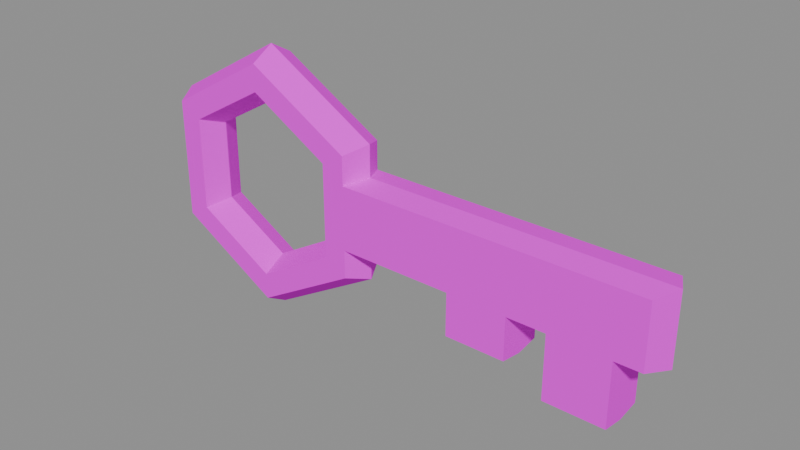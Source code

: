 # Source: key.blend  (saved by Blender 5.1.30; exported with 4.5.12 LTS)
import bpy
from mathutils import Matrix  # noqa: F401  (used for matrix-valued properties, if any)

bpy.ops.wm.read_factory_settings(use_empty=True)
scene = bpy.context.scene
scene.name = 'Scene'

# ---- images (referenced by path relative to the original .blend; pixels are not part of the script)
import os
ASSET_DIR = os.environ.get("B2B_ASSET_DIR", "")  # directory of the original .blend (textures are referenced by path, not embedded)
HERE = os.path.dirname(os.path.abspath(__file__))  # packed textures are extracted next to this script under _unpacked/

def load_image(name, relpath, width, height, colorspace="sRGB"):
    """Load a texture the original file referenced (path relative to the .blend, or extracted next to this script)."""
    p = next((c for c in (os.path.join(HERE, relpath), os.path.join(ASSET_DIR, relpath)) if relpath and os.path.exists(c)), "")
    if p:
        img = bpy.data.images.load(p, check_existing=True)
        img.name = name
    else:  # same state as the original file: an image datablock whose file is absent (Cycles renders it pink)
        img = bpy.data.images.new(name, width, height)
        img.source = "FILE"
        img.filepath = "//" + (relpath or name)
    img.colorspace_settings.name = colorspace
    return img
img_aap_color_palette_png = load_image('aap color palette.png', 'aap color palette.png', 1024, 1024, 'sRGB')

# ---- materials (node trees are filled in below, after node groups)
mat_material = bpy.data.materials.new('Material')
mat_material.diffuse_color = (0.001518, 0.2542, 0.6376, 1.0)
mat_material.roughness = 1.0
mat_material.specular_intensity = 0.0

# ---- material node trees
mat_material.use_nodes = True; mat_material.node_tree.nodes.clear()
_N = mat_material.node_tree.nodes; _L = mat_material.node_tree.links
n0 = _N.new('ShaderNodeBsdfPrincipled'); n0.name = 'Principled BSDF'; n0.location = (-200, 100)
n0.inputs[2].default_value = 1.0
n0.inputs[13].default_value = 0.0
n0.inputs[27].default_value = (0.0, 0.0, 0.0, 1.0)
n0.inputs[28].default_value = 1.0
n1 = _N.new('ShaderNodeOutputMaterial'); n1.name = 'Material Output'; n1.location = (200, 100)
n2 = _N.new('ShaderNodeNormalMap'); n2.name = 'Normal Map'; n2.location = (-600, -600)
n2.label = 'Normal/Map'
n2.inputs[0].default_value = 0.0
n3 = _N.new('ShaderNodeTexImage'); n3.name = 'Image Texture'; n3.location = (-600, 300)
n3.image = img_aap_color_palette_png
_L.new(n0.outputs[0], n1.inputs[0])
_L.new(n2.outputs[0], n0.inputs[5])
_L.new(n3.outputs[0], n0.inputs[0])
n1.is_active_output = True

# ---- meshes
me_torus_001 = bpy.data.meshes.new('Torus.001')
me_torus_001.from_pydata([(0.2212, -1.788e-07, 0.0), (0.1991, -1.788e-07, 0.03831), (0.1548, -1.788e-07, 0.03831), (0.1327, -1.788e-07, 5.417e-18), (0.1548, -1.788e-07, -0.03831), (0.1991, -1.788e-07, -0.03831), (0.1106, 0.1915, 0.0), (0.09953, 0.1724, 0.03831), (0.07741, 0.1341, 0.03831), (0.06635, 0.1149, 5.417e-18), (0.07741, 0.1341, -0.03831), (0.09953, 0.1724, -0.03831), (-0.1106, 0.1915, 0.0), (-0.09953, 0.1724, 0.03831), (-0.07741, 0.1341, 0.03831), (-0.06635, 0.1149, 5.417e-18), (-0.07741, 0.1341, -0.03831), (-0.09953, 0.1724, -0.03831), (-0.2212, -1.595e-07, 0.0), (-0.1991, -1.614e-07, 0.03831), (-0.1548, -1.653e-07, 0.03831), (-0.1327, -1.672e-07, 5.417e-18), (-0.1548, -1.653e-07, -0.03831), (-0.1991, -1.614e-07, -0.03831), (-0.1106, -0.1915, 0.0), (-0.09953, -0.1724, 0.03831), (-0.07741, -0.1341, 0.03831), (-0.06635, -0.1149, 5.417e-18), (-0.07741, -0.1341, -0.03831), (-0.09953, -0.1724, -0.03831), (0.1106, -0.1915, 0.0), (0.09953, -0.1724, 0.03831), (0.07741, -0.1341, 0.03831), (0.06635, -0.1149, 5.417e-18), (0.07741, -0.1341, -0.03831), (0.09953, -0.1724, -0.03831), (-0.05824, -0.1915, 0.0), (0.05824, -0.1915, 0.0), (-0.05241, -0.1724, 0.03831), (0.05241, -0.1724, 0.03831), (-0.04077, -0.1341, 0.03831), (0.04077, -0.1341, 0.03831), (-0.03494, -0.1149, 0.0), (0.03494, -0.1149, 0.0), (-0.04077, -0.1341, -0.03831), (0.04077, -0.1341, -0.03831), (-0.05241, -0.1724, -0.03831), (0.05241, -0.1724, -0.03831), (-0.05824, -0.687, 0.0), (0.05824, -0.687, 0.0), (-0.05241, -0.6678, 0.03831), (0.05241, -0.6678, 0.03831), (-0.05241, -0.6678, -0.03831), (0.05241, -0.6678, -0.03831), (0.05824, -0.3628, 0.0), (0.05824, -0.4619, 0.0), (0.05824, -0.5256, 0.0), (0.05824, -0.6246, 0.0), (0.05241, -0.6246, -0.03831), (0.05241, -0.5256, -0.03831), (0.05241, -0.4619, -0.03831), (0.05241, -0.3628, -0.03831), (-0.05824, -0.3628, 0.0), (-0.05824, -0.4619, 0.0), (-0.05824, -0.5256, 0.0), (-0.05824, -0.6246, 0.0), (-0.05241, -0.6246, 0.03831), (-0.05241, -0.5256, 0.03831), (-0.05241, -0.4619, 0.03831), (-0.05241, -0.3628, 0.03831), (-0.05241, -0.6246, -0.03831), (-0.05241, -0.5256, -0.03831), (-0.05241, -0.4619, -0.03831), (-0.05241, -0.3628, -0.03831), (0.05241, -0.6246, 0.03831), (0.05241, -0.5256, 0.03831), (0.05241, -0.4619, 0.03831), (0.05241, -0.3628, 0.03831), (-0.129, -0.3628, 0.0), (-0.129, -0.4619, 0.0), (-0.1644, -0.5256, 0.0), (-0.1644, -0.6246, 0.0), (-0.1586, -0.6246, 0.03831), (-0.1586, -0.5256, 0.03831), (-0.1232, -0.4619, 0.03831), (-0.1232, -0.3628, 0.03831), (-0.1586, -0.6246, -0.03831), (-0.1586, -0.5256, -0.03831), (-0.1232, -0.4619, -0.03831), (-0.1232, -0.3628, -0.03831)], [], [(0, 6, 7, 1), (1, 7, 8, 2), (2, 8, 9, 3), (3, 9, 10, 4), (4, 10, 11, 5), (5, 11, 6, 0), (6, 12, 13, 7), (7, 13, 14, 8), (8, 14, 15, 9), (9, 15, 16, 10), (10, 16, 17, 11), (11, 17, 12, 6), (12, 18, 19, 13), (13, 19, 20, 14), (14, 20, 21, 15), (15, 21, 22, 16), (16, 22, 23, 17), (17, 23, 18, 12), (18, 24, 25, 19), (19, 25, 26, 20), (20, 26, 27, 21), (21, 27, 28, 22), (22, 28, 29, 23), (23, 29, 24, 18), (37, 30, 31, 39), (39, 31, 32, 41), (41, 32, 33, 43), (43, 33, 34, 45), (45, 34, 35, 47), (47, 35, 30, 37), (30, 0, 1, 31), (31, 1, 2, 32), (32, 2, 3, 33), (33, 3, 4, 34), (34, 4, 5, 35), (35, 5, 0, 30), (29, 46, 36, 24), (66, 65, 48, 50), (28, 44, 46, 29), (44, 45, 47, 46), (27, 42, 44, 28), (42, 43, 45, 44), (26, 40, 42, 27), (40, 41, 43, 42), (25, 38, 40, 26), (38, 39, 41, 40), (24, 36, 38, 25), (58, 57, 49, 53), (52, 53, 49, 48), (48, 49, 51, 50), (70, 58, 53, 52), (74, 66, 50, 51), (57, 74, 51, 49), (65, 70, 52, 48), (36, 46, 73, 62), (70, 65, 81, 86), (63, 72, 71, 64), (69, 62, 78, 85), (37, 39, 77, 54), (54, 77, 76, 55), (55, 76, 75, 56), (56, 75, 74, 57), (39, 38, 69, 77), (77, 69, 68, 76), (76, 68, 67, 75), (75, 67, 66, 74), (46, 47, 61, 73), (73, 61, 60, 72), (72, 60, 59, 71), (71, 59, 58, 70), (47, 37, 54, 61), (61, 54, 55, 60), (60, 55, 56, 59), (59, 56, 57, 58), (38, 36, 62, 69), (66, 67, 83, 82), (68, 63, 64, 67), (65, 66, 82, 81), (78, 89, 88, 79), (80, 87, 86, 81), (85, 78, 79, 84), (83, 80, 81, 82), (71, 70, 86, 87), (62, 73, 89, 78), (63, 68, 84, 79), (72, 63, 79, 88), (68, 69, 85, 84), (67, 64, 80, 83), (73, 72, 88, 89), (64, 71, 87, 80)])
me_torus_001.polygons.foreach_set('use_smooth', [True] * 90)
_k = set([(0, 1), (0, 5), (0, 6), (0, 30), (1, 7), (1, 31), (2, 3), (2, 8), (2, 32), (3, 4), (3, 9), (3, 33), (4, 10), (4, 34), (5, 11), (5, 35), (6, 7), (6, 11), (6, 12), (7, 13), (8, 9), (8, 14), (9, 10), (9, 15), (10, 16), (11, 17), (12, 13), (12, 17), (12, 18), (13, 19), (14, 15), (14, 20), (15, 16), (15, 21), (16, 22), (17, 23), (18, 19), (18, 23), (18, 24), (19, 25), (20, 21), (20, 26), (21, 22), (21, 27), (22, 28), (23, 29), (24, 25), (24, 29), (24, 36), (25, 38), (26, 27), (26, 40), (27, 28), (27, 42), (28, 44), (29, 46), (30, 31), (30, 35), (30, 37), (31, 39), (32, 33), (32, 41), (33, 34), (33, 43), (34, 45), (35, 47), (36, 38), (36, 46), (36, 62), (37, 39), (37, 47), (37, 54), (38, 69), (39, 77), (40, 41), (42, 43), (44, 45), (46, 73), (47, 61), (48, 49), (48, 50), (48, 52), (48, 65), (49, 51), (49, 53), (49, 57), (50, 51), (50, 66), (51, 74), (52, 53), (52, 70), (53, 58), (54, 55), (55, 56), (56, 57), (58, 59), (59, 60), (60, 61), (62, 69), (62, 73), (63, 64), (63, 68), (63, 72), (64, 67), (64, 71), (65, 66), (65, 70), (66, 82), (67, 68), (67, 83), (68, 84), (69, 85), (70, 86), (71, 72), (71, 87), (72, 88), (73, 89), (74, 75), (75, 76), (76, 77), (78, 79), (78, 85), (78, 89), (79, 84), (79, 88), (80, 81), (80, 83), (80, 87), (81, 82), (81, 86), (82, 83), (84, 85), (86, 87), (88, 89)])
me_torus_001.attributes.new('sharp_edge', 'BOOLEAN', 'EDGE').data.foreach_set('value', [ (min(e.vertices), max(e.vertices)) in _k for e in me_torus_001.edges])
_uv = me_torus_001.uv_layers.new(name='UVMap')
_uv.uv.foreach_set('vector', [0.07182, 0.1978, 0.07182, 0.1978, 0.07182, 0.1978, 0.07182, 0.1978, 0.07182, 0.1978, 0.07182, 0.1978, 0.07182, 0.1978, 0.07182, 0.1978, 0.07182, 0.1978, 0.07182, 0.1978, 0.07182, 0.1978, 0.07182, 0.1978, 0.07182, 0.1978, 0.07182, 0.1978, 0.07182, 0.1978, 0.07182, 0.1978, 0.07182, 0.1978, 0.07182, 0.1978, 0.07182, 0.1978, 0.07182, 0.1978, 0.07182, 0.1978, 0.07182, 0.1978, 0.07182, 0.1978, 0.07182, 0.1978, 0.07182, 0.1978, 0.07182, 0.1978, 0.07182, 0.1978, 0.07182, 0.1978, 0.07182, 0.1978, 0.07182, 0.1978, 0.07182, 0.1978, 0.07182, 0.1978, 0.07182, 0.1978, 0.07182, 0.1978, 0.07182, 0.1978, 0.07182, 0.1978, 0.07182, 0.1978, 0.07182, 0.1978, 0.07182, 0.1978, 0.07182, 0.1978, 0.07182, 0.1978, 0.07182, 0.1978, 0.07182, 0.1978, 0.07182, 0.1978, 0.07182, 0.1978, 0.07182, 0.1978, 0.07182, 0.1978, 0.07182, 0.1978, 0.07182, 0.1978, 0.07182, 0.1978, 0.07182, 0.1978, 0.07182, 0.1978, 0.07182, 0.1978, 0.07182, 0.1978, 0.07182, 0.1978, 0.07182, 0.1978, 0.07182, 0.1978, 0.07182, 0.1978, 0.07182, 0.1978, 0.07182, 0.1978, 0.07182, 0.1978, 0.07182, 0.1978, 0.07182, 0.1978, 0.07182, 0.1978, 0.07182, 0.1978, 0.07182, 0.1978, 0.07182, 0.1978, 0.07182, 0.1978, 0.07182, 0.1978, 0.07182, 0.1978, 0.07182, 0.1978, 0.07182, 0.1978, 0.07182, 0.1978, 0.07182, 0.1978, 0.07182, 0.1978, 0.07182, 0.1978, 0.07182, 0.1978, 0.07182, 0.1978, 0.07182, 0.1978, 0.07182, 0.1978, 0.07182, 0.1978, 0.07182, 0.1978, 0.07182, 0.1978, 0.07182, 0.1978, 0.07182, 0.1978, 0.07182, 0.1978, 0.07182, 0.1978, 0.07182, 0.1978, 0.07182, 0.1978, 0.07182, 0.1978, 0.07182, 0.1978, 0.07182, 0.1978, 0.07182, 0.1978, 0.07182, 0.1978, 0.07182, 0.1978, 0.07182, 0.1978, 0.07182, 0.1978, 0.07182, 0.1978, 0.07182, 0.1978, 0.07182, 0.1978, 0.07182, 0.1978, 0.07182, 0.1978, 0.07182, 0.1978, 0.07182, 0.1978, 0.07182, 0.1978, 0.07182, 0.1978, 0.07182, 0.1978, 0.07182, 0.1978, 0.07182, 0.1978, 0.07182, 0.1978, 0.07182, 0.1978, 0.07182, 0.1978, 0.07182, 0.1978, 0.07182, 0.1978, 0.07182, 0.1978, 0.07182, 0.1978, 0.07182, 0.1978, 0.07182, 0.1978, 0.07182, 0.1978, 0.07182, 0.1978, 0.07182, 0.1978, 0.07182, 0.1978, 0.07182, 0.1978, 0.07182, 0.1978, 0.07182, 0.1978, 0.07182, 0.1978, 0.07182, 0.1978, 0.07182, 0.1978, 0.07182, 0.1978, 0.07182, 0.1978, 0.07182, 0.1978, 0.07182, 0.1978, 0.07182, 0.1978, 0.07182, 0.1978, 0.07182, 0.1978, 0.07182, 0.1978, 0.07182, 0.1978, 0.07182, 0.1978, 0.07182, 0.1978, 0.07182, 0.1978, 0.07182, 0.1978, 0.07182, 0.1978, 0.07182, 0.1978, 0.07182, 0.1978, 0.07182, 0.1978, 0.07182, 0.1978, 0.07182, 0.1978, 0.07182, 0.1978, 0.07182, 0.1978, 0.07182, 0.1978, 0.07182, 0.1978, 0.07182, 0.1978, 0.07182, 0.1978, 0.07182, 0.1978, 0.07182, 0.1978, 0.07182, 0.1978, 0.07182, 0.1978, 0.07182, 0.1978, 0.07182, 0.1978, 0.07182, 0.1978, 0.07182, 0.1978, 0.07182, 0.1978, 0.07182, 0.1978, 0.07182, 0.1978, 0.07182, 0.1978, 0.07182, 0.1978, 0.07182, 0.1978, 0.07182, 0.1978, 0.07182, 0.1978, 0.07182, 0.1978, 0.07182, 0.1978, 0.07182, 0.1978, 0.07182, 0.1978, 0.07182, 0.1978, 0.07182, 0.1978, 0.07182, 0.1978, 0.07182, 0.1978, 0.07182, 0.1978, 0.07182, 0.1978, 0.07182, 0.1978, 0.07182, 0.1978, 0.07182, 0.1978, 0.07182, 0.1978, 0.07182, 0.1978, 0.07182, 0.1978, 0.07182, 0.1978, 0.07182, 0.1978, 0.07182, 0.1978, 0.07182, 0.1978, 0.07182, 0.1978, 0.07182, 0.1978, 0.07182, 0.1978, 0.07182, 0.1978, 0.07182, 0.1978, 0.07182, 0.1978, 0.07182, 0.1978, 0.07182, 0.1978, 0.07182, 0.1978, 0.07182, 0.1978, 0.07182, 0.1978, 0.07182, 0.1978, 0.07182, 0.1978, 0.07182, 0.1978, 0.07182, 0.1978, 0.07182, 0.1978, 0.07182, 0.1978, 0.07182, 0.1978, 0.07182, 0.1978, 0.07182, 0.1978, 0.07182, 0.1978, 0.07182, 0.1978, 0.07182, 0.1978, 0.07182, 0.1978, 0.07182, 0.1978, 0.07182, 0.1978, 0.07182, 0.1978, 0.07182, 0.1978, 0.07182, 0.1978, 0.07182, 0.1978, 0.07182, 0.1978, 0.07182, 0.1978, 0.07182, 0.1978, 0.07182, 0.1978, 0.07182, 0.1978, 0.07182, 0.1978, 0.07182, 0.1978, 0.07182, 0.1978, 0.07182, 0.1978, 0.07182, 0.1978, 0.07182, 0.1978, 0.07182, 0.1978, 0.07182, 0.1978, 0.07182, 0.1978, 0.07182, 0.1978, 0.07182, 0.1978, 0.07182, 0.1978, 0.07182, 0.1978, 0.07182, 0.1978, 0.07182, 0.1978, 0.07182, 0.1978, 0.07182, 0.1978, 0.07182, 0.1978, 0.07182, 0.1978, 0.07182, 0.1978, 0.07182, 0.1978, 0.07182, 0.1978, 0.07182, 0.1978, 0.07182, 0.1978, 0.07182, 0.1978, 0.07182, 0.1978, 0.07182, 0.1978, 0.07182, 0.1978, 0.07182, 0.1978, 0.07182, 0.1978, 0.07182, 0.1978, 0.07182, 0.1978, 0.07182, 0.1978, 0.07182, 0.1978, 0.07182, 0.1978, 0.07182, 0.1978, 0.07182, 0.1978, 0.07182, 0.1978, 0.07182, 0.1978, 0.07182, 0.1978, 0.07182, 0.1978, 0.07182, 0.1978, 0.07182, 0.1978, 0.07182, 0.1978, 0.07182, 0.1978, 0.07182, 0.1978, 0.07182, 0.1978, 0.07182, 0.1978, 0.07182, 0.1978, 0.07182, 0.1978, 0.07182, 0.1978, 0.07182, 0.1978, 0.07182, 0.1978, 0.07182, 0.1978, 0.07182, 0.1978, 0.07182, 0.1978, 0.07182, 0.1978, 0.07182, 0.1978, 0.07182, 0.1978, 0.07182, 0.1978, 0.07182, 0.1978, 0.07182, 0.1978, 0.07182, 0.1978, 0.07182, 0.1978, 0.07182, 0.1978, 0.07182, 0.1978, 0.07182, 0.1978, 0.07182, 0.1978, 0.07182, 0.1978, 0.07182, 0.1978, 0.07182, 0.1978, 0.07182, 0.1978, 0.07182, 0.1978, 0.07182, 0.1978, 0.07182, 0.1978, 0.07182, 0.1978, 0.07182, 0.1978, 0.07182, 0.1978, 0.07182, 0.1978, 0.07182, 0.1978, 0.07182, 0.1978, 0.07182, 0.1978, 0.07182, 0.1978, 0.07182, 0.1978, 0.07182, 0.1978, 0.07182, 0.1978, 0.07182, 0.1978, 0.07182, 0.1978, 0.07182, 0.1978, 0.07182, 0.1978, 0.07182, 0.1978, 0.07182, 0.1978, 0.07182, 0.1978, 0.07182, 0.1978, 0.07182, 0.1978, 0.07182, 0.1978, 0.07182, 0.1978, 0.07182, 0.1978, 0.07182, 0.1978, 0.07182, 0.1978, 0.07182, 0.1978, 0.07182, 0.1978, 0.07182, 0.1978, 0.07182, 0.1978, 0.07182, 0.1978, 0.07182, 0.1978, 0.07182, 0.1978, 0.07182, 0.1978, 0.07182, 0.1978, 0.07182, 0.1978, 0.07182, 0.1978, 0.07182, 0.1978, 0.07182, 0.1978, 0.07182, 0.1978, 0.07182, 0.1978, 0.07182, 0.1978, 0.07182, 0.1978, 0.07182, 0.1978, 0.07182, 0.1978, 0.07182, 0.1978, 0.07182, 0.1978, 0.07182, 0.1978, 0.07182, 0.1978, 0.07182, 0.1978, 0.07182, 0.1978, 0.07182, 0.1978, 0.07182, 0.1978, 0.07182, 0.1978, 0.07182, 0.1978, 0.07182, 0.1978, 0.07182, 0.1978, 0.07182, 0.1978, 0.07182, 0.1978, 0.07182, 0.1978, 0.07182, 0.1978, 0.07182, 0.1978])
me_torus_001.materials.append(mat_material)
me_torus_001.update()
me_torus_001.normals_split_custom_set([tuple(v) for v in zip(*[iter([0.7746, 0.4472, 0.4472, 0.7746, 0.4472, 0.4472, 0.7746, 0.4472, 0.4472, 0.7746, 0.4472, 0.4472, -6.87e-08, 0.0, 1.0, -3.435e-08, 0.0, 1.0, -3.435e-08, 0.0, 1.0, -6.87e-08, 0.0, 1.0, -0.7746, -0.4472, 0.4472, -0.7746, -0.4472, 0.4472, -0.7746, -0.4472, 0.4472, -0.7746, -0.4472, 0.4472, -0.7746, -0.4472, -0.4472, -0.7746, -0.4472, -0.4472, -0.7746, -0.4472, -0.4472, -0.7746, -0.4472, -0.4472, -6.87e-08, 0.0, -1.0, -3.352e-08, 0.0, -1.0, -3.352e-08, 0.0, -1.0, -6.87e-08, 0.0, -1.0, 0.7746, 0.4472, -0.4472, 0.7746, 0.4472, -0.4472, 0.7746, 0.4472, -0.4472, 0.7746, 0.4472, -0.4472, 9.578e-08, 0.8944, 0.4472, 9.578e-08, 0.8944, 0.4472, 9.578e-08, 0.8944, 0.4472, 9.578e-08, 0.8944, 0.4472, -3.435e-08, 0.0, 1.0, 3.435e-08, 0.0, 1.0, 3.435e-08, 0.0, 1.0, -3.435e-08, 0.0, 1.0, -2.363e-08, -0.8944, 0.4472, -2.363e-08, -0.8944, 0.4472, -2.363e-08, -0.8944, 0.4472, -2.363e-08, -0.8944, 0.4472, -2.363e-08, -0.8944, -0.4472, -2.363e-08, -0.8944, -0.4472, -2.363e-08, -0.8944, -0.4472, -2.363e-08, -0.8944, -0.4472, -3.352e-08, 0.0, -1.0, 8.299e-10, 0.0, -1.0, 8.299e-10, 0.0, -1.0, -3.352e-08, 0.0, -1.0, 9.703e-08, 0.8944, -0.4472, 9.703e-08, 0.8944, -0.4472, 9.703e-08, 0.8944, -0.4472, 9.703e-08, 0.8944, -0.4472, -0.7746, 0.4472, 0.4472, -0.7746, 0.4472, 0.4472, -0.7746, 0.4472, 0.4472, -0.7746, 0.4472, 0.4472, 3.435e-08, 0.0, 1.0, 6.87e-08, 0.0, 1.0, 6.87e-08, 0.0, 1.0, 3.435e-08, 0.0, 1.0, 0.7746, -0.4472, 0.4472, 0.7746, -0.4472, 0.4472, 0.7746, -0.4472, 0.4472, 0.7746, -0.4472, 0.4472, 0.7746, -0.4472, -0.4472, 0.7746, -0.4472, -0.4472, 0.7746, -0.4472, -0.4472, 0.7746, -0.4472, -0.4472, 8.299e-10, 0.0, -1.0, 0.0, 0.0, -1.0, 0.0, 0.0, -1.0, 8.299e-10, 0.0, -1.0, -0.7746, 0.4472, -0.4472, -0.7746, 0.4472, -0.4472, -0.7746, 0.4472, -0.4472, -0.7746, 0.4472, -0.4472, -0.7746, -0.4472, 0.4472, -0.7746, -0.4472, 0.4472, -0.7746, -0.4472, 0.4472, -0.7746, -0.4472, 0.4472, 6.87e-08, 0.0, 1.0, 3.435e-08, 0.0, 1.0, 3.435e-08, 0.0, 1.0, 6.87e-08, 0.0, 1.0, 0.7746, 0.4472, 0.4472, 0.7746, 0.4472, 0.4472, 0.7746, 0.4472, 0.4472, 0.7746, 0.4472, 0.4472, 0.7746, 0.4472, -0.4472, 0.7746, 0.4472, -0.4472, 0.7746, 0.4472, -0.4472, 0.7746, 0.4472, -0.4472, 0.0, 0.0, -1.0, 0.0, 0.0, -1.0, 0.0, 0.0, -1.0, 0.0, 0.0, -1.0, -0.7746, -0.4472, -0.4472, -0.7746, -0.4472, -0.4472, -0.7746, -0.4472, -0.4472, -0.7746, -0.4472, -0.4472, 4.047e-07, -0.8944, 0.4472, 4.047e-07, -0.8944, 0.4472, 4.047e-07, -0.8944, 0.4472, 4.047e-07, -0.8944, 0.4472, 0.0, 0.0, 1.0, -3.435e-08, 0.0, 1.0, -3.435e-08, 0.0, 1.0, 0.0, 0.0, 1.0, -2.051e-08, 0.8944, 0.4472, 0.0, 0.8944, 0.4472, 0.0, 0.8944, 0.4472, -2.437e-08, 0.8944, 0.4472, -2.437e-08, 0.8944, -0.4472, 0.0, 0.8944, -0.4472, 0.0, 0.8944, -0.4472, -2.051e-08, 0.8944, -0.4472, 2.847e-09, 0.0, -1.0, -3.084e-08, 0.0, -1.0, -3.084e-08, 0.0, -1.0, 2.777e-09, 0.0, -1.0, 4.099e-07, -0.8944, -0.4472, 4.099e-07, -0.8944, -0.4472, 4.099e-07, -0.8944, -0.4472, 4.099e-07, -0.8944, -0.4472, 0.7746, -0.4472, 0.4472, 0.7746, -0.4472, 0.4472, 0.7746, -0.4472, 0.4472, 0.7746, -0.4472, 0.4472, -3.435e-08, 0.0, 1.0, -6.87e-08, 0.0, 1.0, -6.87e-08, 0.0, 1.0, -3.435e-08, 0.0, 1.0, -0.7746, 0.4472, 0.4472, -0.7746, 0.4472, 0.4472, -0.7746, 0.4472, 0.4472, -0.7746, 0.4472, 0.4472, -0.7746, 0.4472, -0.4472, -0.7746, 0.4472, -0.4472, -0.7746, 0.4472, -0.4472, -0.7746, 0.4472, -0.4472, -3.084e-08, 0.0, -1.0, -6.87e-08, 0.0, -1.0, -6.87e-08, 0.0, -1.0, -3.084e-08, 0.0, -1.0, 0.7746, -0.4472, -0.4472, 0.7746, -0.4472, -0.4472, 0.7746, -0.4472, -0.4472, 0.7746, -0.4472, -0.4472, 0.0, -0.8944, -0.4472, 0.0, -0.8944, -0.4472, 0.0, -0.8944, -0.4472, 0.0, -0.8944, -0.4472, -0.9886, 0.0, 0.1503, -0.9886, 0.0, 0.1503, -0.9886, 0.0, 0.1503, -0.9886, 0.0, 0.1503, 0.0, 0.0, -1.0, 0.0, 0.0, -1.0, 0.0, 0.0, -1.0, 0.0, 0.0, -1.0, 0.0, 0.0, -1.0, 2.847e-09, 0.0, -1.0, 2.777e-09, 0.0, -1.0, 0.0, 0.0, -1.0, 0.0, 0.8944, -0.4472, -2.437e-08, 0.8944, -0.4472, -2.051e-08, 0.8944, -0.4472, 0.0, 0.8944, -0.4472, -2.437e-08, 0.8944, -0.4472, -2.437e-08, 0.8944, -0.4472, -2.051e-08, 0.8944, -0.4472, -2.051e-08, 0.8944, -0.4472, 0.0, 0.8944, 0.4472, -2.051e-08, 0.8944, 0.4472, -2.437e-08, 0.8944, 0.4472, 0.0, 0.8944, 0.4472, -2.051e-08, 0.8944, 0.4472, -2.051e-08, 0.8944, 0.4472, -2.437e-08, 0.8944, 0.4472, -2.437e-08, 0.8944, 0.4472, 3.435e-08, 0.0, 1.0, 0.0, 0.0, 1.0, 0.0, 0.0, 1.0, 3.435e-08, 0.0, 1.0, 0.0, 0.0, 1.0, 0.0, 0.0, 1.0, 0.0, 0.0, 1.0, 0.0, 0.0, 1.0, 0.0, -0.8944, 0.4472, 0.0, -0.8944, 0.4472, 0.0, -0.8944, 0.4472, 0.0, -0.8944, 0.4472, 0.9886, 0.0, -0.1503, 0.9886, 0.0, -0.1503, 0.9886, 0.0, -0.1503, 0.9886, 0.0, -0.1503, 0.0, -0.8944, -0.4472, 0.0, -0.8944, -0.4472, 0.0, -0.8944, -0.4472, 0.0, -0.8944, -0.4472, 0.0, -0.8944, 0.4472, 0.0, -0.8944, 0.4472, 0.0, -0.8944, 0.4472, 0.0, -0.8944, 0.4472, 0.0, 0.0, -1.0, 0.0, 0.0, -1.0, 0.0, 0.0, -1.0, 0.0, 0.0, -1.0, 0.0, 0.0, 1.0, 0.0, 0.0, 1.0, 0.0, 0.0, 1.0, 0.0, 0.0, 1.0, 0.9886, 0.0, 0.1503, 0.9886, 0.0, 0.1503, 0.9886, 0.0, 0.1503, 0.9886, 0.0, 0.1503, -0.9886, 0.0, -0.1503, -0.9886, 0.0, -0.1503, -0.9886, 0.0, -0.1503, -0.9886, 0.0, -0.1503, -0.9886, 0.0, -0.1503, -0.9886, 0.0, -0.1503, -0.9886, 0.0, -0.1503, -0.9886, 0.0, -0.1503, 0.0, -1.0, 6.87e-07, 0.0, -1.0, 0.0, 0.0, -1.0, 0.0, 0.0, -1.0, 6.87e-07, -0.9886, 0.0, -0.1503, -0.9886, 0.0, -0.1503, -0.9886, 0.0, -0.1503, -0.9886, 0.0, -0.1503, 0.0, 1.0, 2.576e-07, 0.0, 1.0, 0.0, 0.0, 1.0, 0.0, 0.0, 1.0, 2.576e-07, 0.9886, 0.0, 0.1503, 0.9886, 0.0, 0.1503, 0.9886, 0.0, 0.1503, 0.9886, 0.0, 0.1503, 0.9886, 0.0, 0.1503, 0.9886, 0.0, 0.1503, 0.9886, 0.0, 0.1503, 0.9886, 0.0, 0.1503, 0.9886, 0.0, 0.1503, 0.9886, 0.0, 0.1503, 0.9886, 0.0, 0.1503, 0.9886, 0.0, 0.1503, 0.9886, 0.0, 0.1503, 0.9886, 0.0, 0.1503, 0.9886, 0.0, 0.1503, 0.9886, 0.0, 0.1503, 0.0, 0.0, 1.0, 0.0, 0.0, 1.0, 0.0, 0.0, 1.0, 0.0, 0.0, 1.0, 0.0, 0.0, 1.0, 0.0, 0.0, 1.0, 0.0, 0.0, 1.0, 0.0, 0.0, 1.0, 0.0, 0.0, 1.0, 0.0, 0.0, 1.0, 0.0, 0.0, 1.0, 0.0, 0.0, 1.0, 0.0, 0.0, 1.0, 0.0, 0.0, 1.0, 0.0, 0.0, 1.0, 0.0, 0.0, 1.0, 0.0, 0.0, -1.0, 2.777e-09, 0.0, -1.0, 0.0, 0.0, -1.0, 0.0, 0.0, -1.0, 0.0, 0.0, -1.0, 0.0, 0.0, -1.0, 0.0, 0.0, -1.0, 0.0, 0.0, -1.0, 0.0, 0.0, -1.0, 0.0, 0.0, -1.0, 0.0, 0.0, -1.0, 0.0, 0.0, -1.0, 0.0, 0.0, -1.0, 0.0, 0.0, -1.0, 0.0, 0.0, -1.0, 0.0, 0.0, -1.0, 0.9886, 0.0, -0.1503, 0.9886, 0.0, -0.1503, 0.9886, 0.0, -0.1503, 0.9886, 0.0, -0.1503, 0.9886, 0.0, -0.1503, 0.9886, 0.0, -0.1503, 0.9886, 0.0, -0.1503, 0.9886, 0.0, -0.1503, 0.9886, 0.0, -0.1503, 0.9886, 0.0, -0.1503, 0.9886, 0.0, -0.1503, 0.9886, 0.0, -0.1503, 0.9886, 0.0, -0.1503, 0.9886, 0.0, -0.1503, 0.9886, 0.0, -0.1503, 0.9886, 0.0, -0.1503, -0.9886, 0.0, 0.1503, -0.9886, 0.0, 0.1503, -0.9886, 0.0, 0.1503, -0.9886, 0.0, 0.1503, 0.0, 0.0, 1.0, 0.0, 0.0, 1.0, 0.0, 0.0, 1.0, 0.0, 0.0, 1.0, -0.9886, 0.0, 0.1503, -0.9886, 0.0, 0.1503, -0.9886, 0.0, 0.1503, -0.9886, 0.0, 0.1503, 0.0, -1.0, 0.0, 0.0, -1.0, -6.87e-07, 0.0, -1.0, -6.87e-07, 0.0, -1.0, 0.0, -0.9886, 0.0, -0.1503, -0.9886, 0.0, -0.1503, -0.9886, 0.0, -0.1503, -0.9886, 0.0, -0.1503, -0.9886, 0.0, -0.1503, -0.9886, 0.0, -0.1503, -0.9886, 0.0, -0.1503, -0.9886, 0.0, -0.1503, -0.9886, 0.0, 0.1503, -0.9886, 0.0, 0.1503, -0.9886, 0.0, 0.1503, -0.9886, 0.0, 0.1503, -0.9886, 0.0, 0.1503, -0.9886, 0.0, 0.1503, -0.9886, 0.0, 0.1503, -0.9886, 0.0, 0.1503, 0.0, 0.0, -1.0, 0.0, 0.0, -1.0, 0.0, 0.0, -1.0, 0.0, 0.0, -1.0, 0.0, 1.0, 0.0, 0.0, 1.0, -2.576e-07, 0.0, 1.0, -2.576e-07, 0.0, 1.0, 0.0, 0.0, -1.0, 0.0, 0.0, -1.0, 3.435e-07, 0.0, -1.0, 3.435e-07, 0.0, -1.0, 0.0, 0.0, -1.0, -3.435e-07, 0.0, -1.0, 0.0, 0.0, -1.0, 0.0, 0.0, -1.0, -3.435e-07, 0.0, 0.0, 1.0, 0.0, 0.0, 1.0, 0.0, 0.0, 1.0, 0.0, 0.0, 1.0, 0.0, 1.0, -4.008e-07, 0.0, 1.0, 0.0, 0.0, 1.0, 0.0, 0.0, 1.0, -4.008e-07, 0.0, 0.0, -1.0, 0.0, 0.0, -1.0, 0.0, 0.0, -1.0, 0.0, 0.0, -1.0, 0.0, 1.0, 0.0, 0.0, 1.0, 4.008e-07, 0.0, 1.0, 4.008e-07, 0.0, 1.0, 0.0])] * 3)])

# ---- objects
ob_key = bpy.data.objects.new('Key', me_torus_001)
ob_key_1 = bpy.data.objects.new('key', None)

# ---- transforms, parenting, visibility, modifiers, constraints
ob_key.parent = ob_key_1
ob_key.location = (-0.2477, 0.0, 0.2212)
ob_key.rotation_euler = (1.571, -1.571, 0.0)
ob_key.color = (0.8, 0.8, 0.8, 1.0)
ob_key_1.location = (0.0, 0.0, 0.0)
ob_key_1.empty_display_size = 0.5

# ---- collection membership
scene.collection.objects.link(ob_key)
scene.collection.objects.link(ob_key_1)

# ---- scene / render settings (as saved in the file)
scene.frame_start = 1; scene.frame_end = 250; scene.frame_set(1)
scene.render.engine = 'BLENDER_EEVEE_NEXT'
scene.render.fps = 30
scene.render.bake_bias = 0.0
scene.render.bake_samples = 0
scene.cycles.sampling_pattern = 'TABULATED_SOBOL'
scene.eevee.use_volume_custom_range = False
bpy.context.view_layer.update()

# ---- added for rendering (the .blend has no active camera and no usable light): camera, sun + grey world if the file has none
cam_auto = bpy.data.cameras.new('AutoCamera')
cam_auto.lens = 50.0
cam_auto.sensor_width = 36.0
cam_auto.clip_end = 1000.0
ob_auto_camera = bpy.data.objects.new('AutoCamera', cam_auto)
scene.collection.objects.link(ob_auto_camera)
ob_auto_camera.location = (0.912781, -1.09534, 0.951393)
ob_auto_camera.rotation_euler = (1.09748, -7.21219e-08, 0.694738)
scene.camera = ob_auto_camera
light_auto_sun = bpy.data.lights.new('AutoSun', 'SUN')
light_auto_sun.energy = 3.0
light_auto_sun.angle = 0.0523599
ob_auto_sun = bpy.data.objects.new('AutoSun', light_auto_sun)
scene.collection.objects.link(ob_auto_sun)
ob_auto_sun.rotation_euler = (0.872665, 0.174533, 0.523599)
if scene.world is None:
    world_auto = bpy.data.worlds.new('AutoWorld')
    world_auto.color = (0.3, 0.3, 0.3)
    scene.world = world_auto
bpy.context.view_layer.update()
